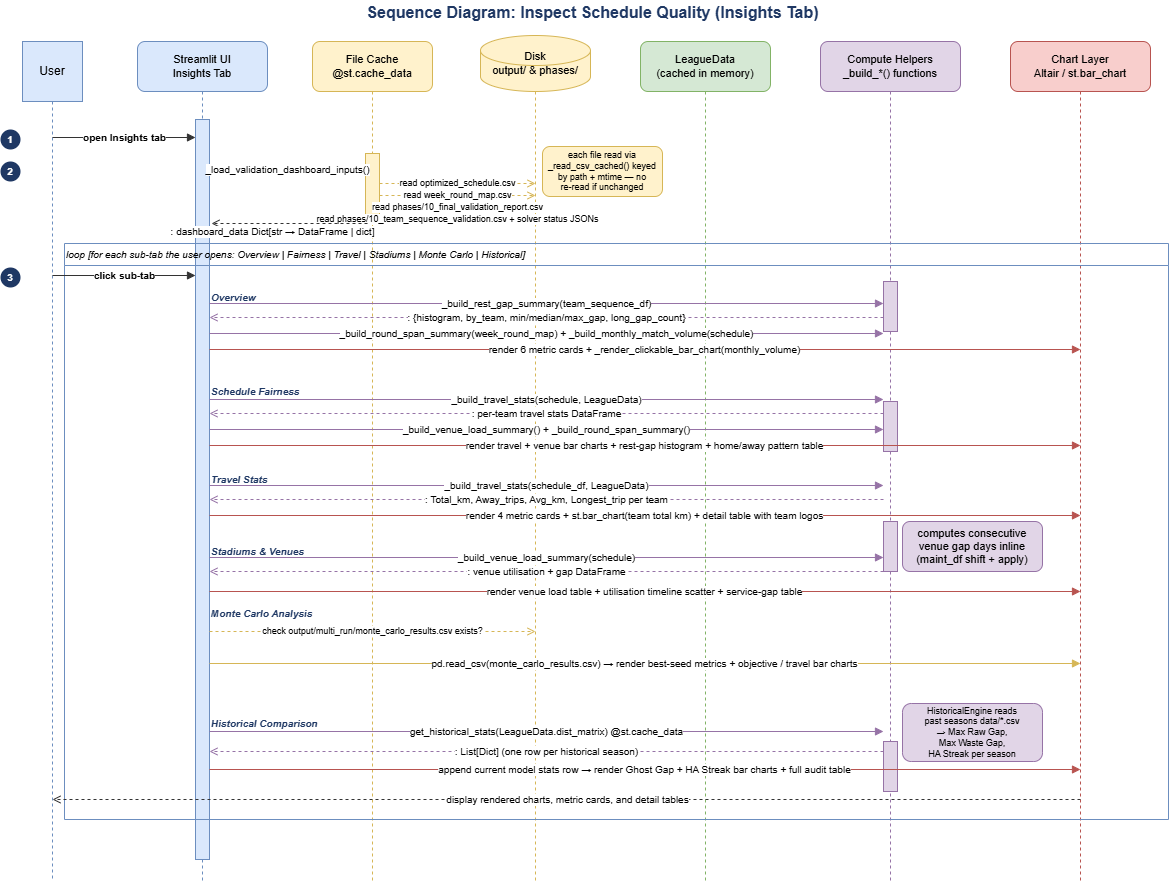

The diagram above was exported from draw.io. Its source (the exported page's mxGraphModel, read from the mxfile embedded in the PNG):
<mxGraphModel dx="1703" dy="883" grid="1" gridSize="10" guides="1" tooltips="1" connect="1" arrows="1" fold="1" page="1" pageScale="1" pageWidth="1200" pageHeight="920" math="0" shadow="0">
  <root>
    <mxCell id="0" />
    <mxCell id="1" parent="0" />
    <mxCell id="title" parent="1" style="text;html=1;align=center;verticalAlign=middle;fontSize=16;fontStyle=1;fontColor=#1F3864;" value="Sequence Diagram: Inspect Schedule Quality (Insights Tab)" vertex="1">
      <mxGeometry height="26" width="900" x="150" y="8" as="geometry" />
    </mxCell>
    <mxCell id="lh_user" parent="1" style="shape=mxgraph.flowchart.actor;fillColor=#DAE8FC;strokeColor=#6C8EBF;fontSize=12;align=center;whiteSpace=wrap;" value="User" vertex="1">
      <mxGeometry height="60" width="60" x="30" y="50" as="geometry" />
    </mxCell>
    <mxCell id="lh_ui" parent="1" style="rounded=1;fillColor=#DAE8FC;strokeColor=#6C8EBF;fontSize=11;align=center;whiteSpace=wrap;" value="Streamlit UI&#10;Insights Tab" vertex="1">
      <mxGeometry height="50" width="130" x="145" y="50" as="geometry" />
    </mxCell>
    <mxCell id="lh_cache" parent="1" style="rounded=1;fillColor=#FFF2CC;strokeColor=#D6B656;fontSize=11;align=center;whiteSpace=wrap;" value="File Cache&#10;@st.cache_data" vertex="1">
      <mxGeometry height="50" width="120" x="320" y="50" as="geometry" />
    </mxCell>
    <mxCell id="lh_disk" parent="1" style="shape=cylinder3;fillColor=#FFF2CC;strokeColor=#D6B656;fontSize=11;align=center;whiteSpace=wrap;" value="Disk&#10;output/ &amp; phases/" vertex="1">
      <mxGeometry height="56" width="110" x="488" y="44" as="geometry" />
    </mxCell>
    <mxCell id="lh_ld" parent="1" style="rounded=1;fillColor=#D5E8D4;strokeColor=#82B366;fontSize=11;align=center;whiteSpace=wrap;" value="LeagueData&#10;(cached in memory)" vertex="1">
      <mxGeometry height="50" width="130" x="648" y="50" as="geometry" />
    </mxCell>
    <mxCell id="lh_comp" parent="1" style="rounded=1;fillColor=#E1D5E7;strokeColor=#9673A6;fontSize=11;align=center;whiteSpace=wrap;" value="Compute Helpers&#10;_build_*() functions" vertex="1">
      <mxGeometry height="50" width="140" x="828" y="50" as="geometry" />
    </mxCell>
    <mxCell id="lh_chart" parent="1" style="rounded=1;fillColor=#F8CECC;strokeColor=#B85450;fontSize=11;align=center;whiteSpace=wrap;" value="Chart Layer&#10;Altair / st.bar_chart" vertex="1">
      <mxGeometry height="50" width="140" x="1018" y="50" as="geometry" />
    </mxCell>
    <mxCell id="ll_user" edge="1" parent="1" style="endArrow=none;dashed=1;strokeColor=#6C8EBF;strokeWidth=1;" value="">
      <mxGeometry relative="1" as="geometry">
        <mxPoint x="60" y="110" as="sourcePoint" />
        <mxPoint x="60" y="890" as="targetPoint" />
      </mxGeometry>
    </mxCell>
    <mxCell id="ll_ui" edge="1" parent="1" style="endArrow=none;dashed=1;strokeColor=#6C8EBF;strokeWidth=1;" value="">
      <mxGeometry relative="1" as="geometry">
        <mxPoint x="210" y="100" as="sourcePoint" />
        <mxPoint x="210" y="890" as="targetPoint" />
      </mxGeometry>
    </mxCell>
    <mxCell id="ll_cache" edge="1" parent="1" style="endArrow=none;dashed=1;strokeColor=#D6B656;strokeWidth=1;" value="">
      <mxGeometry relative="1" as="geometry">
        <mxPoint x="380" y="100" as="sourcePoint" />
        <mxPoint x="380" y="890" as="targetPoint" />
      </mxGeometry>
    </mxCell>
    <mxCell id="ll_disk" edge="1" parent="1" style="endArrow=none;dashed=1;strokeColor=#D6B656;strokeWidth=1;" value="">
      <mxGeometry relative="1" as="geometry">
        <mxPoint x="543" y="100" as="sourcePoint" />
        <mxPoint x="543" y="890" as="targetPoint" />
      </mxGeometry>
    </mxCell>
    <mxCell id="ll_ld" edge="1" parent="1" style="endArrow=none;dashed=1;strokeColor=#82B366;strokeWidth=1;" value="">
      <mxGeometry relative="1" as="geometry">
        <mxPoint x="713" y="100" as="sourcePoint" />
        <mxPoint x="713" y="890" as="targetPoint" />
      </mxGeometry>
    </mxCell>
    <mxCell id="ll_comp" edge="1" parent="1" style="endArrow=none;dashed=1;strokeColor=#9673A6;strokeWidth=1;" value="">
      <mxGeometry relative="1" as="geometry">
        <mxPoint x="898" y="100" as="sourcePoint" />
        <mxPoint x="898" y="890" as="targetPoint" />
      </mxGeometry>
    </mxCell>
    <mxCell id="ll_chart" edge="1" parent="1" style="endArrow=none;dashed=1;strokeColor=#B85450;strokeWidth=1;" value="">
      <mxGeometry relative="1" as="geometry">
        <mxPoint x="1088" y="100" as="sourcePoint" />
        <mxPoint x="1088" y="890" as="targetPoint" />
      </mxGeometry>
    </mxCell>
    <mxCell id="act_ui" parent="1" style="fillColor=#DAE8FC;strokeColor=#6C8EBF;" value="" vertex="1">
      <mxGeometry height="740" width="14" x="203" y="128" as="geometry" />
    </mxCell>
    <mxCell id="act_cache1" parent="1" style="fillColor=#FFF2CC;strokeColor=#D6B656;" value="" vertex="1">
      <mxGeometry height="70" width="14" x="373" y="162" as="geometry" />
    </mxCell>
    <mxCell id="act_comp1" parent="1" style="fillColor=#E1D5E7;strokeColor=#9673A6;" value="" vertex="1">
      <mxGeometry height="50" width="14" x="891" y="290" as="geometry" />
    </mxCell>
    <mxCell id="act_comp2" parent="1" style="fillColor=#E1D5E7;strokeColor=#9673A6;" value="" vertex="1">
      <mxGeometry height="50" width="14" x="891" y="410" as="geometry" />
    </mxCell>
    <mxCell id="act_comp3" parent="1" style="fillColor=#E1D5E7;strokeColor=#9673A6;" value="" vertex="1">
      <mxGeometry height="50" width="14" x="891" y="530" as="geometry" />
    </mxCell>
    <mxCell id="act_comp5" parent="1" style="fillColor=#E1D5E7;strokeColor=#9673A6;" value="" vertex="1">
      <mxGeometry height="50" width="14" x="891" y="750" as="geometry" />
    </mxCell>
    <mxCell id="m1" edge="1" parent="1" style="edgeStyle=orthogonalEdgeStyle;html=1;endArrow=block;endFill=1;strokeColor=#333333;fontSize=10;fontStyle=1;" value="open Insights tab">
      <mxGeometry relative="1" as="geometry">
        <mxPoint x="60" y="146" as="sourcePoint" />
        <mxPoint x="203" y="146" as="targetPoint" />
      </mxGeometry>
    </mxCell>
    <mxCell id="m2" edge="1" parent="1" style="edgeStyle=orthogonalEdgeStyle;html=1;endArrow=block;endFill=1;strokeColor=#333333;fontSize=10;" value="_load_validation_dashboard_inputs()">
      <mxGeometry relative="1" as="geometry">
        <mxPoint x="217" y="178" as="sourcePoint" />
        <mxPoint x="373" y="178" as="targetPoint" />
      </mxGeometry>
    </mxCell>
    <mxCell id="m2a" edge="1" parent="1" style="edgeStyle=orthogonalEdgeStyle;html=1;endArrow=open;endFill=0;strokeColor=#D6B656;fontSize=9;dashed=1;" value="read optimized_schedule.csv">
      <mxGeometry relative="1" as="geometry">
        <mxPoint x="387" y="192" as="sourcePoint" />
        <mxPoint x="543" y="192" as="targetPoint" />
      </mxGeometry>
    </mxCell>
    <mxCell id="m2b" edge="1" parent="1" style="edgeStyle=orthogonalEdgeStyle;html=1;endArrow=open;endFill=0;strokeColor=#D6B656;fontSize=9;dashed=1;" value="read week_round_map.csv">
      <mxGeometry relative="1" as="geometry">
        <mxPoint x="387" y="204" as="sourcePoint" />
        <mxPoint x="543" y="204" as="targetPoint" />
      </mxGeometry>
    </mxCell>
    <mxCell id="m2c" edge="1" parent="1" style="edgeStyle=orthogonalEdgeStyle;html=1;endArrow=open;endFill=0;strokeColor=#D6B656;fontSize=9;dashed=1;" value="read phases/10_final_validation_report.csv">
      <mxGeometry relative="1" as="geometry">
        <mxPoint x="387" y="216" as="sourcePoint" />
        <mxPoint x="543" y="216" as="targetPoint" />
      </mxGeometry>
    </mxCell>
    <mxCell id="m2d" edge="1" parent="1" style="edgeStyle=orthogonalEdgeStyle;html=1;endArrow=open;endFill=0;strokeColor=#D6B656;fontSize=9;dashed=1;" value="read phases/10_team_sequence_validation.csv + solver status JSONs">
      <mxGeometry relative="1" as="geometry">
        <mxPoint x="387" y="228" as="sourcePoint" />
        <mxPoint x="543" y="228" as="targetPoint" />
      </mxGeometry>
    </mxCell>
    <mxCell id="m2r" edge="1" parent="1" style="edgeStyle=orthogonalEdgeStyle;html=1;endArrow=open;endFill=0;strokeColor=#333333;fontSize=10;dashed=1;" value=": dashboard_data  Dict[str → DataFrame | dict]">
      <mxGeometry relative="1" x="0.2179" y="8" as="geometry">
        <mxPoint as="offset" />
        <mxPoint x="375" y="232" as="sourcePoint" />
        <mxPoint x="219" y="232" as="targetPoint" />
      </mxGeometry>
    </mxCell>
    <mxCell id="frag_loop" parent="1" style="swimlane;startSize=22;fillColor=none;strokeColor=#6C8EBF;fontSize=10;fontStyle=2;align=left;" value="loop  [for each sub-tab the user opens: Overview | Fairness | Travel | Stadiums | Monte Carlo | Historical]" vertex="1">
      <mxGeometry height="576" width="1104" x="72" y="252" as="geometry" />
    </mxCell>
    <mxCell id="sub_mc" parent="frag_loop" style="text;html=1;fontSize=10;fontStyle=3;align=left;fontColor=#1F3864;" value="Monte Carlo Analysis" vertex="1">
      <mxGeometry height="16" width="140" x="145" y="358" as="geometry" />
    </mxCell>
    <mxCell id="V0256tmxsq7bm8YvoGxG-3" parent="frag_loop" style="rounded=1;fillColor=#E1D5E7;strokeColor=#9673A6;fontSize=11;align=center;whiteSpace=wrap;" value="computes consecutive&#10;venue gap days inline&#10;(maint_df shift + apply)" vertex="1">
      <mxGeometry height="50" width="140" x="838" y="278" as="geometry" />
    </mxCell>
    <mxCell id="V0256tmxsq7bm8YvoGxG-4" parent="frag_loop" style="rounded=1;fillColor=#E1D5E7;strokeColor=#9673A6;fontSize=9;align=center;whiteSpace=wrap;" value="HistoricalEngine reads&#10;past seasons data/*.csv&#10;→ Max Raw Gap,&#10;Max Waste Gap,&#10;HA Streak per season" vertex="1">
      <mxGeometry height="58" width="140" x="838" y="460" as="geometry" />
    </mxCell>
    <mxCell id="m3" edge="1" parent="1" style="edgeStyle=orthogonalEdgeStyle;html=1;endArrow=block;endFill=1;strokeColor=#333333;fontSize=10;fontStyle=1;" value="click sub-tab">
      <mxGeometry relative="1" as="geometry">
        <mxPoint x="60" y="284" as="sourcePoint" />
        <mxPoint x="203" y="284" as="targetPoint" />
      </mxGeometry>
    </mxCell>
    <mxCell id="sub_overview" parent="1" style="text;html=1;fontSize=10;fontStyle=3;align=left;fontColor=#1F3864;" value="Overview" vertex="1">
      <mxGeometry height="16" width="80" x="217" y="294" as="geometry" />
    </mxCell>
    <mxCell id="m3a" edge="1" parent="1" style="edgeStyle=orthogonalEdgeStyle;html=1;endArrow=block;endFill=1;strokeColor=#9673A6;fontSize=10;" value="_build_rest_gap_summary(team_sequence_df)">
      <mxGeometry relative="1" as="geometry">
        <mxPoint x="217" y="312" as="sourcePoint" />
        <mxPoint x="891" y="312" as="targetPoint" />
      </mxGeometry>
    </mxCell>
    <mxCell id="m3ar" edge="1" parent="1" style="edgeStyle=orthogonalEdgeStyle;html=1;endArrow=open;endFill=0;strokeColor=#9673A6;fontSize=10;dashed=1;" value=": {histogram, by_team, min/median/max_gap, long_gap_count}">
      <mxGeometry relative="1" as="geometry">
        <mxPoint x="891" y="326" as="sourcePoint" />
        <mxPoint x="217" y="326" as="targetPoint" />
      </mxGeometry>
    </mxCell>
    <mxCell id="m3b" edge="1" parent="1" style="edgeStyle=orthogonalEdgeStyle;html=1;endArrow=block;endFill=1;strokeColor=#9673A6;fontSize=10;" value="_build_round_span_summary(week_round_map)  +  _build_monthly_match_volume(schedule)">
      <mxGeometry relative="1" as="geometry">
        <mxPoint x="217" y="342" as="sourcePoint" />
        <mxPoint x="891" y="342" as="targetPoint" />
      </mxGeometry>
    </mxCell>
    <mxCell id="m3c" edge="1" parent="1" style="edgeStyle=orthogonalEdgeStyle;html=1;endArrow=block;endFill=1;strokeColor=#B85450;fontSize=10;" value="render 6 metric cards  +  _render_clickable_bar_chart(monthly_volume)">
      <mxGeometry relative="1" as="geometry">
        <mxPoint x="217" y="358" as="sourcePoint" />
        <mxPoint x="1088" y="358" as="targetPoint" />
      </mxGeometry>
    </mxCell>
    <mxCell id="sub_fair" parent="1" style="text;html=1;fontSize=10;fontStyle=3;align=left;fontColor=#1F3864;" value="Schedule Fairness" vertex="1">
      <mxGeometry height="16" width="130" x="217" y="388" as="geometry" />
    </mxCell>
    <mxCell id="m4a" edge="1" parent="1" style="edgeStyle=orthogonalEdgeStyle;html=1;endArrow=block;endFill=1;strokeColor=#9673A6;fontSize=10;" value="_build_travel_stats(schedule, LeagueData)">
      <mxGeometry relative="1" as="geometry">
        <mxPoint x="217" y="408" as="sourcePoint" />
        <mxPoint x="891" y="408" as="targetPoint" />
      </mxGeometry>
    </mxCell>
    <mxCell id="m4ar" edge="1" parent="1" style="edgeStyle=orthogonalEdgeStyle;html=1;endArrow=open;endFill=0;strokeColor=#9673A6;fontSize=10;dashed=1;" value=": per-team travel stats DataFrame">
      <mxGeometry relative="1" as="geometry">
        <mxPoint x="891" y="422" as="sourcePoint" />
        <mxPoint x="217" y="422" as="targetPoint" />
      </mxGeometry>
    </mxCell>
    <mxCell id="m4b" edge="1" parent="1" style="edgeStyle=orthogonalEdgeStyle;html=1;endArrow=block;endFill=1;strokeColor=#9673A6;fontSize=10;" value="_build_venue_load_summary()  +  _build_round_span_summary()">
      <mxGeometry relative="1" as="geometry">
        <mxPoint x="217" y="438" as="sourcePoint" />
        <mxPoint x="891" y="438" as="targetPoint" />
      </mxGeometry>
    </mxCell>
    <mxCell id="m4c" edge="1" parent="1" style="edgeStyle=orthogonalEdgeStyle;html=1;endArrow=block;endFill=1;strokeColor=#B85450;fontSize=10;" value="render travel + venue bar charts  +  rest-gap histogram  +  home/away pattern table">
      <mxGeometry relative="1" as="geometry">
        <mxPoint x="217" y="454" as="sourcePoint" />
        <mxPoint x="1088" y="454" as="targetPoint" />
      </mxGeometry>
    </mxCell>
    <mxCell id="sub_travel" parent="1" style="text;html=1;fontSize=10;fontStyle=3;align=left;fontColor=#1F3864;" value="Travel Stats" vertex="1">
      <mxGeometry height="16" width="90" x="217" y="476" as="geometry" />
    </mxCell>
    <mxCell id="m5a" edge="1" parent="1" style="edgeStyle=orthogonalEdgeStyle;html=1;endArrow=block;endFill=1;strokeColor=#9673A6;fontSize=10;" value="_build_travel_stats(schedule_df, LeagueData)">
      <mxGeometry relative="1" as="geometry">
        <mxPoint x="217" y="494" as="sourcePoint" />
        <mxPoint x="891" y="494" as="targetPoint" />
      </mxGeometry>
    </mxCell>
    <mxCell id="m5ar" edge="1" parent="1" style="edgeStyle=orthogonalEdgeStyle;html=1;endArrow=open;endFill=0;strokeColor=#9673A6;fontSize=10;dashed=1;" value=": Total_km, Away_trips, Avg_km, Longest_trip  per team">
      <mxGeometry relative="1" as="geometry">
        <mxPoint x="891" y="508" as="sourcePoint" />
        <mxPoint x="217" y="508" as="targetPoint" />
      </mxGeometry>
    </mxCell>
    <mxCell id="m5c" edge="1" parent="1" style="edgeStyle=orthogonalEdgeStyle;html=1;endArrow=block;endFill=1;strokeColor=#B85450;fontSize=10;" value="render 4 metric cards  +  st.bar_chart(team total km)  +  detail table with team logos">
      <mxGeometry relative="1" as="geometry">
        <mxPoint x="217" y="524" as="sourcePoint" />
        <mxPoint x="1088" y="524" as="targetPoint" />
      </mxGeometry>
    </mxCell>
    <mxCell id="sub_stad" parent="1" style="text;html=1;fontSize=10;fontStyle=3;align=left;fontColor=#1F3864;" value="Stadiums &amp; Venues" vertex="1">
      <mxGeometry height="16" width="130" x="217" y="548" as="geometry" />
    </mxCell>
    <mxCell id="m6a" edge="1" parent="1" style="edgeStyle=orthogonalEdgeStyle;html=1;endArrow=block;endFill=1;strokeColor=#9673A6;fontSize=10;" value="_build_venue_load_summary(schedule)">
      <mxGeometry relative="1" as="geometry">
        <mxPoint x="217" y="566" as="sourcePoint" />
        <mxPoint x="891" y="566" as="targetPoint" />
      </mxGeometry>
    </mxCell>
    <mxCell id="m6ar" edge="1" parent="1" style="edgeStyle=orthogonalEdgeStyle;html=1;endArrow=open;endFill=0;strokeColor=#9673A6;fontSize=10;dashed=1;" value=": venue utilisation + gap DataFrame">
      <mxGeometry relative="1" as="geometry">
        <mxPoint x="891" y="580" as="sourcePoint" />
        <mxPoint x="217" y="580" as="targetPoint" />
      </mxGeometry>
    </mxCell>
    <mxCell id="m6c" edge="1" parent="1" style="edgeStyle=orthogonalEdgeStyle;html=1;endArrow=block;endFill=1;strokeColor=#B85450;fontSize=10;" value="render venue load table  +  utilisation timeline scatter  +  service-gap table">
      <mxGeometry relative="1" as="geometry">
        <mxPoint x="217" y="600" as="sourcePoint" />
        <mxPoint x="1088" y="600" as="targetPoint" />
      </mxGeometry>
    </mxCell>
    <mxCell id="m7check" edge="1" parent="1" style="edgeStyle=orthogonalEdgeStyle;html=1;endArrow=open;endFill=0;strokeColor=#D6B656;fontSize=9;dashed=1;" value="check output/multi_run/monte_carlo_results.csv exists?">
      <mxGeometry relative="1" as="geometry">
        <mxPoint x="217" y="640" as="sourcePoint" />
        <mxPoint x="543" y="640" as="targetPoint" />
      </mxGeometry>
    </mxCell>
    <mxCell id="m7a" edge="1" parent="1" style="edgeStyle=orthogonalEdgeStyle;html=1;endArrow=block;endFill=1;strokeColor=#D6B656;fontSize=10;" value="pd.read_csv(monte_carlo_results.csv)  →  render best-seed metrics + objective / travel bar charts">
      <mxGeometry relative="1" as="geometry">
        <mxPoint x="217" y="672" as="sourcePoint" />
        <mxPoint x="1088" y="672" as="targetPoint" />
      </mxGeometry>
    </mxCell>
    <mxCell id="sub_hist" parent="1" style="text;html=1;fontSize=10;fontStyle=3;align=left;fontColor=#1F3864;" value="Historical Comparison" vertex="1">
      <mxGeometry height="16" width="140" x="217" y="720" as="geometry" />
    </mxCell>
    <mxCell id="m8a" edge="1" parent="1" style="edgeStyle=orthogonalEdgeStyle;html=1;endArrow=block;endFill=1;strokeColor=#9673A6;fontSize=10;" value="get_historical_stats(LeagueData.dist_matrix)  @st.cache_data">
      <mxGeometry relative="1" as="geometry">
        <mxPoint x="217" y="740" as="sourcePoint" />
        <mxPoint x="891" y="740" as="targetPoint" />
      </mxGeometry>
    </mxCell>
    <mxCell id="m8ar" edge="1" parent="1" style="edgeStyle=orthogonalEdgeStyle;html=1;endArrow=open;endFill=0;strokeColor=#9673A6;fontSize=10;dashed=1;" value=": List[Dict]  (one row per historical season)">
      <mxGeometry relative="1" as="geometry">
        <mxPoint x="891" y="760" as="sourcePoint" />
        <mxPoint x="217" y="760" as="targetPoint" />
      </mxGeometry>
    </mxCell>
    <mxCell id="m8b" edge="1" parent="1" style="edgeStyle=orthogonalEdgeStyle;html=1;endArrow=block;endFill=1;strokeColor=#B85450;fontSize=10;" value="append current model stats row  →  render Ghost Gap + HA Streak bar charts + full audit table">
      <mxGeometry relative="1" as="geometry">
        <mxPoint x="217" y="778" as="sourcePoint" />
        <mxPoint x="1088" y="778" as="targetPoint" />
      </mxGeometry>
    </mxCell>
    <mxCell id="m_end" edge="1" parent="1" style="edgeStyle=orthogonalEdgeStyle;html=1;endArrow=open;endFill=0;strokeColor=#333333;fontSize=10;dashed=1;" value="display rendered charts, metric cards, and detail tables">
      <mxGeometry relative="1" as="geometry">
        <mxPoint x="1088" y="808" as="sourcePoint" />
        <mxPoint x="60" y="808" as="targetPoint" />
      </mxGeometry>
    </mxCell>
    <mxCell id="sl1" parent="1" style="ellipse;fillColor=#1F3864;fontColor=#FFFFFF;strokeColor=none;fontSize=10;fontStyle=1;align=center;" value="1" vertex="1">
      <mxGeometry height="20" width="20" x="8" y="138" as="geometry" />
    </mxCell>
    <mxCell id="sl2" parent="1" style="ellipse;fillColor=#1F3864;fontColor=#FFFFFF;strokeColor=none;fontSize=10;fontStyle=1;align=center;" value="2" vertex="1">
      <mxGeometry height="20" width="20" x="8" y="170" as="geometry" />
    </mxCell>
    <mxCell id="sl3" parent="1" style="ellipse;fillColor=#1F3864;fontColor=#FFFFFF;strokeColor=none;fontSize=10;fontStyle=1;align=center;" value="3" vertex="1">
      <mxGeometry height="20" width="20" x="8" y="276" as="geometry" />
    </mxCell>
    <mxCell id="V0256tmxsq7bm8YvoGxG-1" parent="1" style="rounded=1;fillColor=#FFF2CC;strokeColor=#D6B656;fontSize=9;align=center;whiteSpace=wrap;" value="each file read via&#10;_read_csv_cached() keyed&#10;by path + mtime — no&#10;re-read if unchanged" vertex="1">
      <mxGeometry height="50" width="120" x="550" y="155" as="geometry" />
    </mxCell>
  </root>
</mxGraphModel>